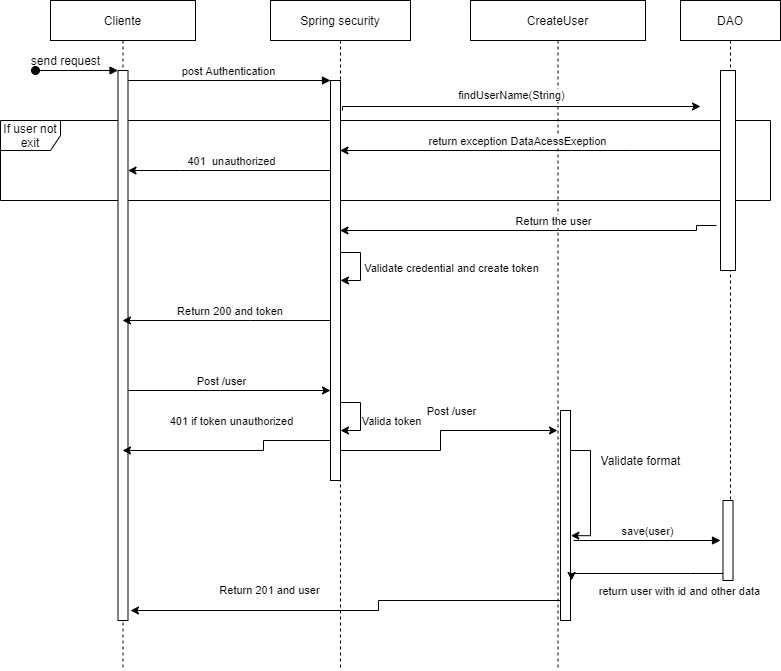

The diagram above was exported from draw.io. Its source (the exported page's mxGraphModel, read from the mxfile embedded in the PNG):
<mxGraphModel dx="1038" dy="547" grid="1" gridSize="10" guides="1" tooltips="1" connect="1" arrows="1" fold="1" page="1" pageScale="1" pageWidth="850" pageHeight="1100" math="0" shadow="0">
  <root>
    <mxCell id="0" />
    <mxCell id="1" parent="0" />
    <mxCell id="zNrFlMbsqUfdK7DRBu00-18" value="If user not exit" style="shape=umlFrame;whiteSpace=wrap;html=1;" vertex="1" parent="1">
      <mxGeometry x="10" y="170" width="770" height="80" as="geometry" />
    </mxCell>
    <mxCell id="3nuBFxr9cyL0pnOWT2aG-1" value="Cliente" style="shape=umlLifeline;perimeter=lifelinePerimeter;container=1;collapsible=0;recursiveResize=0;rounded=0;shadow=0;strokeWidth=1;" parent="1" vertex="1">
      <mxGeometry x="60" y="50" width="145" height="670" as="geometry" />
    </mxCell>
    <mxCell id="3nuBFxr9cyL0pnOWT2aG-2" value="" style="points=[];perimeter=orthogonalPerimeter;rounded=0;shadow=0;strokeWidth=1;" parent="3nuBFxr9cyL0pnOWT2aG-1" vertex="1">
      <mxGeometry x="67.5" y="70" width="10" height="550" as="geometry" />
    </mxCell>
    <mxCell id="3nuBFxr9cyL0pnOWT2aG-3" value="" style="verticalAlign=bottom;startArrow=oval;endArrow=block;startSize=8;shadow=0;strokeWidth=1;" parent="3nuBFxr9cyL0pnOWT2aG-1" target="3nuBFxr9cyL0pnOWT2aG-2" edge="1">
      <mxGeometry relative="1" as="geometry">
        <mxPoint x="-15" y="70" as="sourcePoint" />
      </mxGeometry>
    </mxCell>
    <mxCell id="zNrFlMbsqUfdK7DRBu00-33" style="edgeStyle=orthogonalEdgeStyle;rounded=0;orthogonalLoop=1;jettySize=auto;html=1;" edge="1" parent="1" source="3nuBFxr9cyL0pnOWT2aG-5" target="zNrFlMbsqUfdK7DRBu00-9">
      <mxGeometry relative="1" as="geometry">
        <Array as="points">
          <mxPoint x="450" y="500" />
          <mxPoint x="450" y="480" />
        </Array>
      </mxGeometry>
    </mxCell>
    <mxCell id="3nuBFxr9cyL0pnOWT2aG-5" value="Spring security" style="shape=umlLifeline;perimeter=lifelinePerimeter;container=1;collapsible=0;recursiveResize=0;rounded=0;shadow=0;strokeWidth=1;" parent="1" vertex="1">
      <mxGeometry x="280" y="50" width="140" height="670" as="geometry" />
    </mxCell>
    <mxCell id="3nuBFxr9cyL0pnOWT2aG-6" value="" style="points=[];perimeter=orthogonalPerimeter;rounded=0;shadow=0;strokeWidth=1;" parent="3nuBFxr9cyL0pnOWT2aG-5" vertex="1">
      <mxGeometry x="60" y="80" width="10" height="400" as="geometry" />
    </mxCell>
    <mxCell id="zNrFlMbsqUfdK7DRBu00-23" style="edgeStyle=orthogonalEdgeStyle;rounded=0;orthogonalLoop=1;jettySize=auto;html=1;" edge="1" parent="3nuBFxr9cyL0pnOWT2aG-5" target="3nuBFxr9cyL0pnOWT2aG-6">
      <mxGeometry relative="1" as="geometry">
        <mxPoint x="70" y="260" as="sourcePoint" />
        <Array as="points">
          <mxPoint x="90" y="252" />
          <mxPoint x="90" y="280" />
        </Array>
      </mxGeometry>
    </mxCell>
    <mxCell id="zNrFlMbsqUfdK7DRBu00-24" value="Validate credential and create token" style="edgeLabel;html=1;align=center;verticalAlign=middle;resizable=0;points=[];" vertex="1" connectable="0" parent="zNrFlMbsqUfdK7DRBu00-23">
      <mxGeometry x="0.3375" y="-1" relative="1" as="geometry">
        <mxPoint x="91" y="-8" as="offset" />
      </mxGeometry>
    </mxCell>
    <mxCell id="3nuBFxr9cyL0pnOWT2aG-8" value="post Authentication" style="verticalAlign=bottom;endArrow=block;entryX=0;entryY=0;shadow=0;strokeWidth=1;" parent="1" source="3nuBFxr9cyL0pnOWT2aG-2" target="3nuBFxr9cyL0pnOWT2aG-6" edge="1">
      <mxGeometry relative="1" as="geometry">
        <mxPoint x="280" y="160" as="sourcePoint" />
      </mxGeometry>
    </mxCell>
    <mxCell id="zNrFlMbsqUfdK7DRBu00-9" value="CreateUser" style="shape=umlLifeline;perimeter=lifelinePerimeter;whiteSpace=wrap;html=1;container=1;collapsible=0;recursiveResize=0;outlineConnect=0;" vertex="1" parent="1">
      <mxGeometry x="480" y="50" width="175" height="670" as="geometry" />
    </mxCell>
    <mxCell id="zNrFlMbsqUfdK7DRBu00-46" value="save(user)" style="html=1;verticalAlign=bottom;endArrow=block;" edge="1" parent="zNrFlMbsqUfdK7DRBu00-9">
      <mxGeometry width="80" relative="1" as="geometry">
        <mxPoint x="103" y="540" as="sourcePoint" />
        <mxPoint x="250" y="540" as="targetPoint" />
      </mxGeometry>
    </mxCell>
    <mxCell id="zNrFlMbsqUfdK7DRBu00-11" value="DAO" style="shape=umlLifeline;perimeter=lifelinePerimeter;whiteSpace=wrap;html=1;container=1;collapsible=0;recursiveResize=0;outlineConnect=0;" vertex="1" parent="1">
      <mxGeometry x="690" y="50" width="100" height="580" as="geometry" />
    </mxCell>
    <mxCell id="zNrFlMbsqUfdK7DRBu00-12" value="" style="html=1;points=[];perimeter=orthogonalPerimeter;" vertex="1" parent="zNrFlMbsqUfdK7DRBu00-11">
      <mxGeometry x="40" y="70" width="15" height="200" as="geometry" />
    </mxCell>
    <mxCell id="zNrFlMbsqUfdK7DRBu00-43" value="" style="html=1;points=[];perimeter=orthogonalPerimeter;" vertex="1" parent="zNrFlMbsqUfdK7DRBu00-11">
      <mxGeometry x="42.5" y="500" width="10" height="80" as="geometry" />
    </mxCell>
    <mxCell id="zNrFlMbsqUfdK7DRBu00-13" style="edgeStyle=orthogonalEdgeStyle;rounded=0;orthogonalLoop=1;jettySize=auto;html=1;" edge="1" parent="1">
      <mxGeometry relative="1" as="geometry">
        <mxPoint x="352" y="160" as="sourcePoint" />
        <mxPoint x="710" y="156" as="targetPoint" />
        <Array as="points">
          <mxPoint x="352" y="156" />
        </Array>
      </mxGeometry>
    </mxCell>
    <mxCell id="zNrFlMbsqUfdK7DRBu00-14" value="findUserName(String)" style="edgeLabel;html=1;align=center;verticalAlign=middle;resizable=0;points=[];" vertex="1" connectable="0" parent="zNrFlMbsqUfdK7DRBu00-13">
      <mxGeometry x="-0.1086" y="1" relative="1" as="geometry">
        <mxPoint x="11" y="-11" as="offset" />
      </mxGeometry>
    </mxCell>
    <mxCell id="zNrFlMbsqUfdK7DRBu00-15" value="send request" style="text;html=1;align=center;verticalAlign=middle;resizable=0;points=[];autosize=1;strokeColor=none;" vertex="1" parent="1">
      <mxGeometry x="30" y="100" width="90" height="20" as="geometry" />
    </mxCell>
    <mxCell id="zNrFlMbsqUfdK7DRBu00-16" style="edgeStyle=orthogonalEdgeStyle;rounded=0;orthogonalLoop=1;jettySize=auto;html=1;" edge="1" parent="1" source="zNrFlMbsqUfdK7DRBu00-12" target="3nuBFxr9cyL0pnOWT2aG-5">
      <mxGeometry relative="1" as="geometry">
        <Array as="points">
          <mxPoint x="640" y="200" />
          <mxPoint x="640" y="200" />
        </Array>
      </mxGeometry>
    </mxCell>
    <mxCell id="zNrFlMbsqUfdK7DRBu00-17" value="return exception DataAcessExeption" style="edgeLabel;html=1;align=center;verticalAlign=middle;resizable=0;points=[];" vertex="1" connectable="0" parent="zNrFlMbsqUfdK7DRBu00-16">
      <mxGeometry x="0.0718" y="1" relative="1" as="geometry">
        <mxPoint y="-11" as="offset" />
      </mxGeometry>
    </mxCell>
    <mxCell id="zNrFlMbsqUfdK7DRBu00-19" style="edgeStyle=orthogonalEdgeStyle;rounded=0;orthogonalLoop=1;jettySize=auto;html=1;" edge="1" parent="1" source="3nuBFxr9cyL0pnOWT2aG-6" target="3nuBFxr9cyL0pnOWT2aG-2">
      <mxGeometry relative="1" as="geometry">
        <Array as="points">
          <mxPoint x="190" y="220" />
          <mxPoint x="190" y="220" />
        </Array>
      </mxGeometry>
    </mxCell>
    <mxCell id="zNrFlMbsqUfdK7DRBu00-20" value="401&amp;nbsp; unauthorized" style="edgeLabel;html=1;align=center;verticalAlign=middle;resizable=0;points=[];" vertex="1" connectable="0" parent="zNrFlMbsqUfdK7DRBu00-19">
      <mxGeometry x="-0.277" y="-2" relative="1" as="geometry">
        <mxPoint x="-27" y="-8" as="offset" />
      </mxGeometry>
    </mxCell>
    <mxCell id="zNrFlMbsqUfdK7DRBu00-21" style="edgeStyle=orthogonalEdgeStyle;rounded=0;orthogonalLoop=1;jettySize=auto;html=1;exitX=-0.267;exitY=0.775;exitDx=0;exitDy=0;exitPerimeter=0;" edge="1" parent="1" source="zNrFlMbsqUfdK7DRBu00-12" target="3nuBFxr9cyL0pnOWT2aG-5">
      <mxGeometry relative="1" as="geometry">
        <Array as="points">
          <mxPoint x="706" y="280" />
        </Array>
      </mxGeometry>
    </mxCell>
    <mxCell id="zNrFlMbsqUfdK7DRBu00-22" value="Return the user" style="edgeLabel;html=1;align=center;verticalAlign=middle;resizable=0;points=[];" vertex="1" connectable="0" parent="zNrFlMbsqUfdK7DRBu00-21">
      <mxGeometry x="-0.3018" y="-3" relative="1" as="geometry">
        <mxPoint x="-35" y="-7" as="offset" />
      </mxGeometry>
    </mxCell>
    <mxCell id="zNrFlMbsqUfdK7DRBu00-25" style="edgeStyle=orthogonalEdgeStyle;rounded=0;orthogonalLoop=1;jettySize=auto;html=1;" edge="1" parent="1" source="3nuBFxr9cyL0pnOWT2aG-6" target="3nuBFxr9cyL0pnOWT2aG-1">
      <mxGeometry relative="1" as="geometry">
        <Array as="points">
          <mxPoint x="260" y="370" />
          <mxPoint x="260" y="370" />
        </Array>
      </mxGeometry>
    </mxCell>
    <mxCell id="zNrFlMbsqUfdK7DRBu00-26" value="Return 200 and token&amp;nbsp;" style="edgeLabel;html=1;align=center;verticalAlign=middle;resizable=0;points=[];" vertex="1" connectable="0" parent="zNrFlMbsqUfdK7DRBu00-25">
      <mxGeometry x="-0.2192" y="-1" relative="1" as="geometry">
        <mxPoint x="-19" y="-9" as="offset" />
      </mxGeometry>
    </mxCell>
    <mxCell id="zNrFlMbsqUfdK7DRBu00-27" style="edgeStyle=orthogonalEdgeStyle;rounded=0;orthogonalLoop=1;jettySize=auto;html=1;" edge="1" parent="1" source="3nuBFxr9cyL0pnOWT2aG-2">
      <mxGeometry relative="1" as="geometry">
        <mxPoint x="340" y="440" as="targetPoint" />
        <Array as="points">
          <mxPoint x="230" y="440" />
          <mxPoint x="230" y="440" />
        </Array>
      </mxGeometry>
    </mxCell>
    <mxCell id="zNrFlMbsqUfdK7DRBu00-29" value="Post /user" style="edgeLabel;html=1;align=center;verticalAlign=middle;resizable=0;points=[];" vertex="1" connectable="0" parent="zNrFlMbsqUfdK7DRBu00-27">
      <mxGeometry x="-0.2288" y="-1" relative="1" as="geometry">
        <mxPoint x="15" y="-11" as="offset" />
      </mxGeometry>
    </mxCell>
    <mxCell id="zNrFlMbsqUfdK7DRBu00-49" style="edgeStyle=orthogonalEdgeStyle;rounded=0;orthogonalLoop=1;jettySize=auto;html=1;" edge="1" parent="1" source="zNrFlMbsqUfdK7DRBu00-28">
      <mxGeometry relative="1" as="geometry">
        <mxPoint x="140" y="660" as="targetPoint" />
        <Array as="points">
          <mxPoint x="388" y="650" />
          <mxPoint x="388" y="660" />
        </Array>
      </mxGeometry>
    </mxCell>
    <mxCell id="zNrFlMbsqUfdK7DRBu00-28" value="" style="html=1;points=[];perimeter=orthogonalPerimeter;" vertex="1" parent="1">
      <mxGeometry x="570" y="460" width="10" height="210" as="geometry" />
    </mxCell>
    <mxCell id="zNrFlMbsqUfdK7DRBu00-30" style="edgeStyle=orthogonalEdgeStyle;rounded=0;orthogonalLoop=1;jettySize=auto;html=1;" edge="1" parent="1">
      <mxGeometry relative="1" as="geometry">
        <mxPoint x="350" y="460" as="sourcePoint" />
        <mxPoint x="350" y="480" as="targetPoint" />
        <Array as="points">
          <mxPoint x="370" y="452" />
          <mxPoint x="370" y="480" />
        </Array>
      </mxGeometry>
    </mxCell>
    <mxCell id="zNrFlMbsqUfdK7DRBu00-32" value="Valida token" style="edgeLabel;html=1;align=center;verticalAlign=middle;resizable=0;points=[];" vertex="1" connectable="0" parent="zNrFlMbsqUfdK7DRBu00-30">
      <mxGeometry x="0.3684" y="1" relative="1" as="geometry">
        <mxPoint x="29" y="-6" as="offset" />
      </mxGeometry>
    </mxCell>
    <mxCell id="zNrFlMbsqUfdK7DRBu00-34" value="Post /user" style="edgeLabel;html=1;align=center;verticalAlign=middle;resizable=0;points=[];" vertex="1" connectable="0" parent="1">
      <mxGeometry x="460" y="460" as="geometry" />
    </mxCell>
    <mxCell id="zNrFlMbsqUfdK7DRBu00-35" style="edgeStyle=orthogonalEdgeStyle;rounded=0;orthogonalLoop=1;jettySize=auto;html=1;" edge="1" parent="1" source="3nuBFxr9cyL0pnOWT2aG-6" target="3nuBFxr9cyL0pnOWT2aG-1">
      <mxGeometry relative="1" as="geometry">
        <Array as="points">
          <mxPoint x="273" y="490" />
          <mxPoint x="273" y="500" />
        </Array>
      </mxGeometry>
    </mxCell>
    <mxCell id="zNrFlMbsqUfdK7DRBu00-36" value="401 if token unauthorized" style="edgeLabel;html=1;align=center;verticalAlign=middle;resizable=0;points=[];" vertex="1" connectable="0" parent="1">
      <mxGeometry x="240" y="470" as="geometry" />
    </mxCell>
    <mxCell id="zNrFlMbsqUfdK7DRBu00-37" style="edgeStyle=orthogonalEdgeStyle;rounded=0;orthogonalLoop=1;jettySize=auto;html=1;entryX=1.04;entryY=0.596;entryDx=0;entryDy=0;entryPerimeter=0;" edge="1" parent="1" source="zNrFlMbsqUfdK7DRBu00-28" target="zNrFlMbsqUfdK7DRBu00-28">
      <mxGeometry relative="1" as="geometry">
        <Array as="points">
          <mxPoint x="600" y="500" />
        </Array>
      </mxGeometry>
    </mxCell>
    <mxCell id="zNrFlMbsqUfdK7DRBu00-39" value="Validate format" style="text;html=1;align=center;verticalAlign=middle;resizable=0;points=[];autosize=1;strokeColor=none;" vertex="1" parent="1">
      <mxGeometry x="600" y="500" width="100" height="20" as="geometry" />
    </mxCell>
    <mxCell id="zNrFlMbsqUfdK7DRBu00-47" style="edgeStyle=orthogonalEdgeStyle;rounded=0;orthogonalLoop=1;jettySize=auto;html=1;" edge="1" parent="1" source="zNrFlMbsqUfdK7DRBu00-43">
      <mxGeometry relative="1" as="geometry">
        <mxPoint x="581" y="630" as="targetPoint" />
        <Array as="points">
          <mxPoint x="700" y="623" />
          <mxPoint x="700" y="623" />
        </Array>
      </mxGeometry>
    </mxCell>
    <mxCell id="zNrFlMbsqUfdK7DRBu00-48" value="return user with id and other data" style="edgeLabel;html=1;align=center;verticalAlign=middle;resizable=0;points=[];" vertex="1" connectable="0" parent="zNrFlMbsqUfdK7DRBu00-47">
      <mxGeometry x="0.1461" y="4" relative="1" as="geometry">
        <mxPoint x="47" y="13" as="offset" />
      </mxGeometry>
    </mxCell>
    <mxCell id="zNrFlMbsqUfdK7DRBu00-50" value="Return 201 and user" style="edgeLabel;html=1;align=center;verticalAlign=middle;resizable=0;points=[];" vertex="1" connectable="0" parent="1">
      <mxGeometry x="280" y="640" as="geometry">
        <mxPoint x="-2" y="-1" as="offset" />
      </mxGeometry>
    </mxCell>
  </root>
</mxGraphModel>